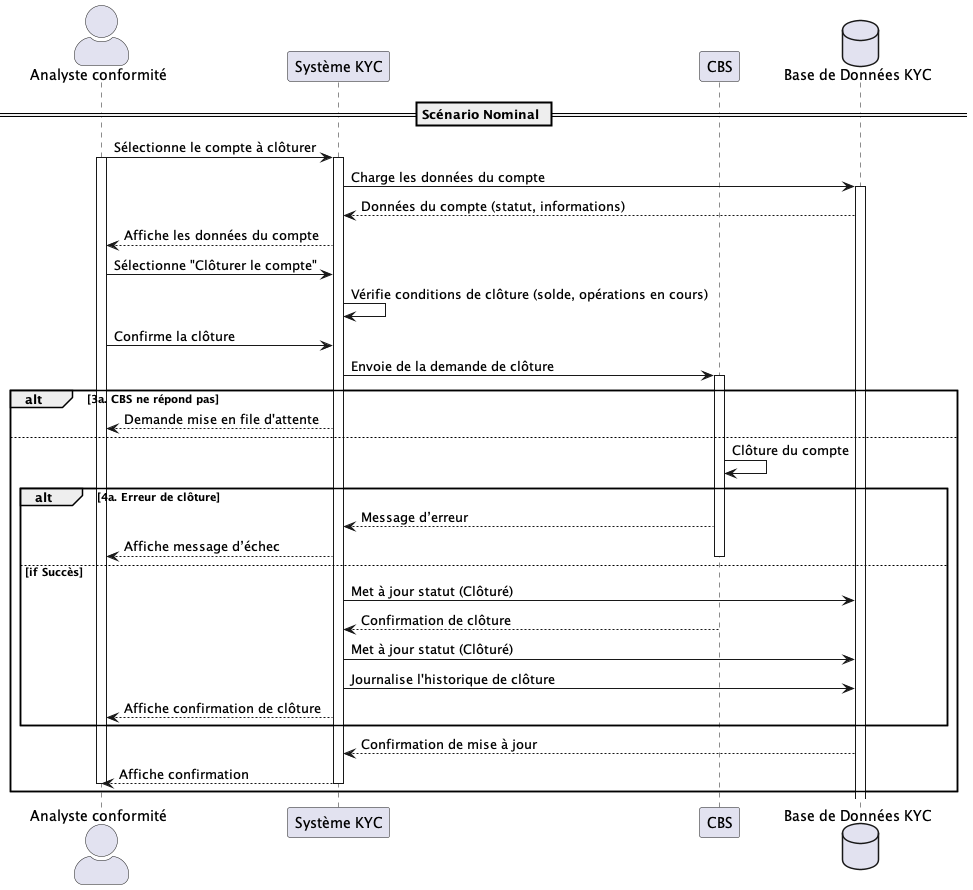

The diagram above was rendered by PlantUML. Its source (embedded in the PNG):
@startuml UC021
skinparam actorStyle awesome

actor "Analyste conformité" as Analyste
participant "Système KYC" as KYC
participant "CBS"
database "Base de Données KYC" as BDD

== Scénario Nominal ==
Analyste -> KYC : Sélectionne le compte à clôturer
activate Analyste
activate KYC
KYC -> BDD : Charge les données du compte
activate BDD
BDD --> KYC : Données du compte (statut, informations)
KYC --> Analyste : Affiche les données du compte
Analyste -> KYC : Sélectionne "Clôturer le compte"
KYC -> KYC : Vérifie conditions de clôture (solde, opérations en cours) 
Analyste -> KYC : Confirme la clôture

KYC -> CBS : Envoie de la demande de clôture
activate CBS

alt 3a. CBS ne répond pas
    KYC --> Analyste : Demande mise en file d'attente
else
    CBS -> CBS : Clôture du compte
    alt 4a. Erreur de clôture
        CBS --> KYC : Message d’erreur
        KYC --> Analyste : Affiche message d’échec
    else if Succès
        deactivate CBS
        KYC -> BDD : Met à jour statut (Clôturé)
        CBS --> KYC : Confirmation de clôture
        KYC -> BDD : Met à jour statut (Clôturé)
        deactivate CBS
        KYC -> BDD : Journalise l'historique de clôture
        KYC --> Analyste : Affiche confirmation de clôture
    end
        BDD --> KYC : Confirmation de mise à jour
        KYC --> Analyste : Affiche confirmation
        deactivate KYC
        deactivate Analyste
    end
@enduml